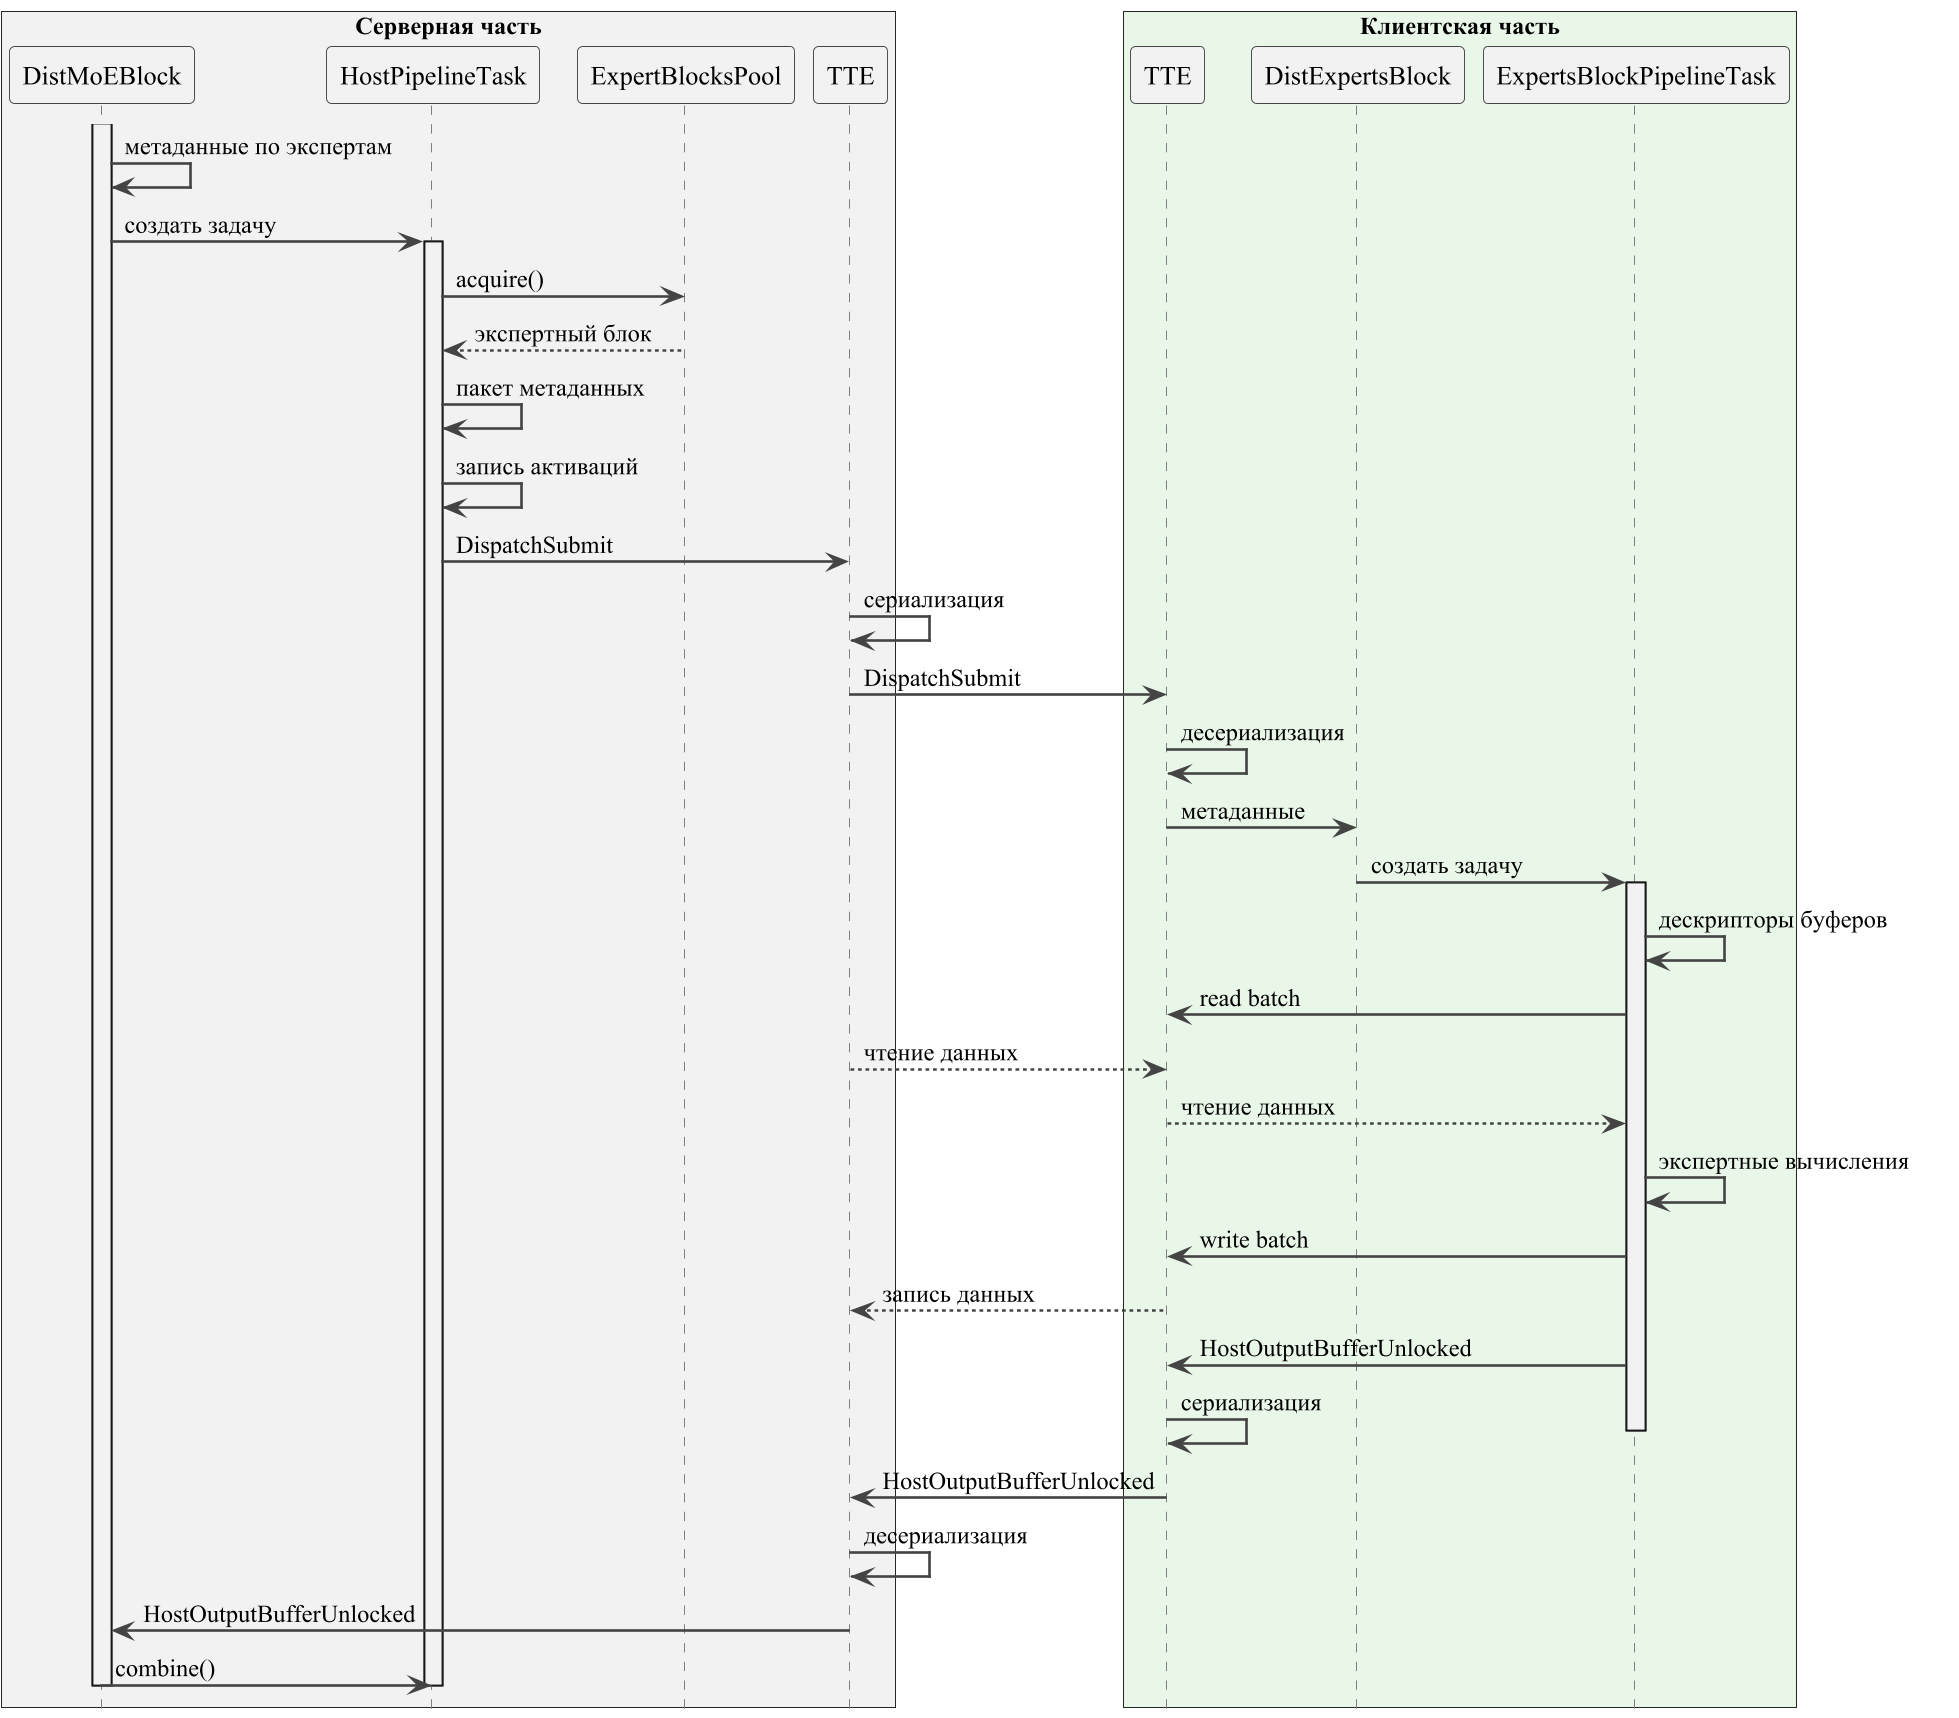

The diagram above was rendered by PlantUML. Its source (embedded in the PNG):
@startuml
skinparam backgroundColor white
skinparam shadowing false
skinparam defaultFontName "Times New Roman"
skinparam dpi 180
skinparam ArrowThickness 1.4
hide footbox
skinparam sequence {
    ArrowColor #444444
    LifeLineBorderColor #777777
    LifeLineBackgroundColor #F7F7F7
    ParticipantBorderColor #444444
    ParticipantBackgroundColor #F2F2F2
    ParticipantPadding 12
    BoxPadding 8
}

box "Серверная часть" #F2F2F2
participant "DistMoEBlock" as Server
participant "HostPipelineTask" as HostTask
participant "ExpertBlocksPool" as Pool
participant "TTE" as HostTTE
end box

box "Клиентская часть" #E8F7E8
participant "TTE" as ClientTTE
participant "DistExpertsBlock" as Client
participant "ExpertsBlockPipelineTask" as ExpertTask
end box

activate Server
Server -> Server : метаданные по экспертам
Server -> HostTask : создать задачу
activate HostTask
HostTask -> Pool : acquire()
Pool --> HostTask : экспертный блок
HostTask -> HostTask : пакет метаданных
HostTask -> HostTask : запись активаций
HostTask -> HostTTE : DispatchSubmit
HostTTE -> HostTTE : сериализация
HostTTE -> ClientTTE : DispatchSubmit

ClientTTE -> ClientTTE : десериализация
ClientTTE -> Client : метаданные
Client -> ExpertTask : создать задачу
activate ExpertTask
ExpertTask -> ExpertTask : дескрипторы буферов
ExpertTask -> ClientTTE : read batch
HostTTE --> ClientTTE : чтение данных
ClientTTE --> ExpertTask : чтение данных
ExpertTask -> ExpertTask : экспертные вычисления
ExpertTask -> ClientTTE : write batch
ClientTTE --> HostTTE : запись данных
ExpertTask -> ClientTTE : HostOutputBufferUnlocked
ClientTTE -> ClientTTE : сериализация
deactivate ExpertTask

ClientTTE -> HostTTE : HostOutputBufferUnlocked
HostTTE -> HostTTE : десериализация
HostTTE -> Server : HostOutputBufferUnlocked
Server -> HostTask : combine()
deactivate HostTask

deactivate Server
@enduml